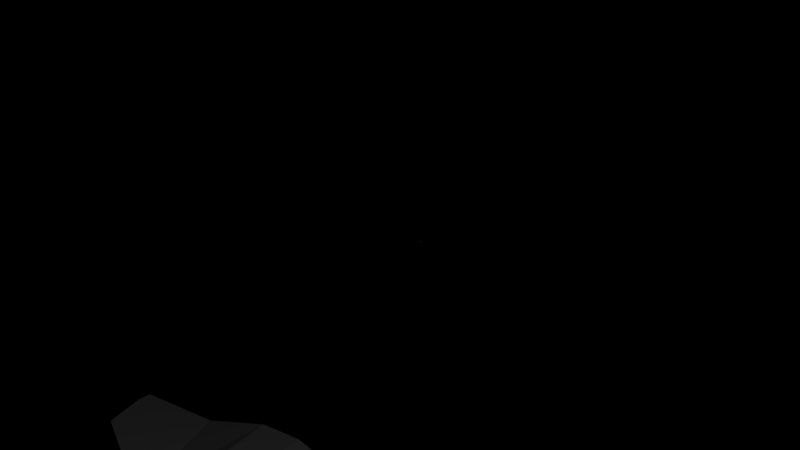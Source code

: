# Source: ship.blend  (saved by Blender 2.57.0; exported with 4.5.12 LTS)
import bpy
from mathutils import Matrix  # noqa: F401  (used for matrix-valued properties, if any)

bpy.ops.wm.read_factory_settings(use_empty=True)
scene = bpy.context.scene
scene.name = 'Scene'

# ---- collections
col_collection_1 = bpy.data.collections.new('Collection 1'); scene.collection.children.link(col_collection_1)

# ---- materials (node trees are filled in below, after node groups)
mat_material_001 = bpy.data.materials.new('Material.001')
mat_material_001.alpha_threshold = 0.0
mat_material_001.use_transparent_shadow = False
mat_material_001.roughness = 0.5
mat_material_001.line_color = (0.0, 0.0, 0.0, 1.0)

# ---- material node trees

# ---- world
world_world = bpy.data.worlds.new('World'); scene.world = world_world
world_world.color = (0.0, 0.0, 0.0)
world_world.use_sun_shadow = False
world_world.sun_shadow_jitter_overblur = 0.0
world_world.cycles.sampling_method = 'MANUAL'
world_world.cycles.sample_map_resolution = 256

# ---- cameras
cam_camera_001 = bpy.data.cameras.new('Camera.001')
cam_camera_001.clip_end = 100.0
cam_camera_001.lens = 35.0
cam_camera_001.dof.focus_distance = 0.0
cam_camera_001.dof.aperture_fstop = 128.0

# ---- lights
light_lamp = bpy.data.lights.new('Lamp', 'POINT')
light_lamp.transmission_factor = 0.0
light_lamp.cutoff_distance = 30.0
light_lamp.energy = 100.0
light_lamp.shadow_buffer_clip_start = 1.001
light_lamp.shadow_soft_size = 1.0
light_lamp.shadow_maximum_resolution = 0.006
light_lamp.use_absolute_resolution = True
light_lamp.cycles.use_multiple_importance_sampling = False

# ---- meshes
me_plane_001 = bpy.data.meshes.new('Plane.001')
me_plane_001.from_pydata([(-2.413, -0.04174, -3.833), (-1.593, -0.04174, -3.833), (-3.003, 2.263, -3.833), (-1.003, 2.263, -3.833), (-2.293, -1.242, -3.833), (-1.713, -1.242, -3.833), (-2.003, -0.04174, -3.833), (-2.003, 2.263, -3.833), (-2.003, -1.734, -3.833), (-2.653, 0.5088, -3.833), (-1.353, 0.5088, -3.833), (-2.003, 0.9583, -3.833), (-3.975, 2.043, -3.833), (-0.03042, 2.043, -3.833), (-3.975, 2.265, -3.833), (-0.03042, 2.265, -3.833), (-2.122, -0.04174, -3.833), (-1.884, -0.04174, -3.833), (-2.255, 2.263, -3.833), (-1.751, 2.263, -3.833), (-2.122, -1.671, -3.833), (-1.884, -1.671, -3.833), (-2.227, 0.9583, -3.833), (-1.779, 0.9583, -3.833), (-2.436, 0.1368, -3.833), (-1.569, 0.1368, -3.833), (-2.003, 0.7749, -3.833), (-2.227, 0.7749, -3.833), (-1.779, 0.7749, -3.833), (-3.489, 2.264, -3.833), (-0.5167, 2.264, -3.833), (-3.858, 1.434, -3.833), (-0.1477, 1.434, -3.833), (-0.1477, 1.434, -3.651), (-3.858, 1.434, -3.651), (-0.5167, 2.264, -3.651), (-3.489, 2.264, -3.651), (-1.779, 0.7749, -3.409), (-2.227, 0.7749, -3.409), (-2.003, 0.7749, -3.409), (-1.712, 0.1075, -3.409), (-2.294, 0.1075, -3.409), (-1.779, 0.9583, -3.409), (-2.227, 0.9583, -3.409), (-1.927, -1.671, -3.659), (-2.079, -1.671, -3.659), (-1.751, 2.263, -3.409), (-2.255, 2.263, -3.409), (-1.884, -0.04174, -3.409), (-2.122, -0.04174, -3.409), (-0.03042, 2.265, -3.651), (-3.975, 2.265, -3.651), (-0.03042, 2.043, -3.651), (-3.975, 2.043, -3.651), (-2.003, 0.9583, -3.409), (-1.353, 0.5088, -3.651), (-2.653, 0.5088, -3.651), (-2.003, -1.734, -3.659), (-2.003, 2.263, -3.409), (-2.003, -0.04174, -3.409), (-1.799, -1.242, -3.583), (-2.207, -1.242, -3.583), (-1.003, 2.263, -3.651), (-3.003, 2.263, -3.651), (-1.727, -0.01247, -3.409), (-2.279, -0.01247, -3.409), (-2.399, -0.2817, -3.833), (-2.385, -0.5217, -3.833), (-2.371, -0.7616, -3.833), (-2.357, -1.002, -3.833), (-1.607, -0.2817, -3.833), (-1.621, -0.5217, -3.833), (-1.635, -0.7616, -3.833), (-1.649, -1.002, -3.833), (-2.003, -0.3801, -3.833), (-2.003, -0.7185, -3.833), (-2.003, -1.057, -3.833), (-2.003, -1.395, -3.833), (-2.122, -0.3676, -3.833), (-2.122, -0.6934, -3.833), (-2.122, -1.019, -3.833), (-2.122, -1.345, -3.833), (-1.884, -0.3676, -3.833), (-1.884, -0.6934, -3.833), (-1.884, -1.019, -3.833), (-1.884, -1.345, -3.833), (-1.785, -0.9958, -3.548), (-1.771, -0.7499, -3.513), (-1.756, -0.5041, -3.478), (-1.742, -0.2583, -3.444), (-2.221, -0.9958, -3.548), (-2.235, -0.7499, -3.513), (-2.25, -0.5041, -3.478), (-2.264, -0.2583, -3.444), (-2.122, -1.345, -3.548), (-2.122, -1.019, -3.408), (-2.122, -0.6934, -3.422), (-2.122, -0.3676, -3.421), (-2.003, -1.395, -3.548), (-2.003, -1.057, -3.408), (-2.003, -0.7185, -3.409), (-2.003, -0.3801, -3.408), (-1.884, -1.345, -3.548), (-1.884, -1.019, -3.408), (-1.884, -0.6934, -3.422), (-1.884, -0.3676, -3.421)], [], [(7, 11, 22, 18), (23, 11, 7, 19), (18, 22, 9, 2), (10, 23, 19, 3), (22, 11, 26, 27), (26, 11, 23, 28), (27, 26, 6, 16), (6, 26, 28, 17), (9, 22, 27, 24), (28, 23, 10, 25), (16, 0, 24, 27), (17, 28, 25, 1), (2, 9, 31, 29), (32, 10, 3, 30), (29, 31, 12, 14), (13, 32, 30, 15), (13, 52, 33, 32), (31, 34, 53, 12), (32, 33, 55, 10), (9, 56, 34, 31), (30, 35, 50, 15), (14, 51, 36, 29), (3, 62, 35, 30), (29, 36, 63, 2), (10, 55, 40, 25), (24, 41, 56, 9), (25, 40, 64, 1), (0, 65, 41, 24), (21, 44, 57, 8), (8, 57, 45, 20), (5, 60, 44, 21), (20, 45, 61, 4), (7, 58, 46, 19), (18, 47, 58, 7), (19, 46, 62, 3), (2, 63, 47, 18), (15, 50, 52, 13), (12, 53, 51, 14), (43, 54, 58, 47), (58, 54, 42, 46), (56, 43, 47, 63), (46, 42, 55, 62), (39, 54, 43, 38), (42, 54, 39, 37), (59, 39, 38, 49), (37, 39, 59, 48), (38, 43, 56, 41), (55, 42, 37, 40), (49, 38, 41, 65), (40, 37, 48, 64), (34, 56, 63, 36), (62, 55, 33, 35), (53, 34, 36, 51), (35, 33, 52, 50), (16, 6, 74, 78), (78, 74, 75, 79), (79, 75, 76, 80), (80, 76, 77, 81), (81, 77, 8, 20), (21, 8, 77, 85), (85, 77, 76, 84), (84, 76, 75, 83), (83, 75, 74, 82), (82, 74, 6, 17), (0, 16, 78, 66), (66, 78, 79, 67), (67, 79, 80, 68), (68, 80, 81, 69), (69, 81, 20, 4), (5, 21, 85, 73), (73, 85, 84, 72), (72, 84, 83, 71), (71, 83, 82, 70), (70, 82, 17, 1), (1, 64, 89, 70), (70, 89, 88, 71), (71, 88, 87, 72), (72, 87, 86, 73), (73, 86, 60, 5), (4, 61, 90, 69), (69, 90, 91, 68), (68, 91, 92, 67), (67, 92, 93, 66), (65, 0, 66, 93), (45, 57, 98, 94), (94, 98, 99, 95), (95, 99, 100, 96), (96, 100, 101, 97), (97, 101, 59, 49), (48, 59, 101, 105), (105, 101, 100, 104), (104, 100, 99, 103), (103, 99, 98, 102), (102, 98, 57, 44), (61, 45, 94, 90), (90, 94, 95, 91), (91, 95, 96, 92), (92, 96, 97, 93), (93, 97, 49, 65), (64, 48, 105, 89), (89, 105, 104, 88), (88, 104, 103, 87), (87, 103, 102, 86), (86, 102, 44, 60)])
_uv = me_plane_001.uv_layers.new(name='UVTex')
_uv.uv.foreach_set('vector', [0.4769, 0.2354, 0.3212, 0.2354, 0.3212, 0.2086, 0.4769, 0.2053, 0.3212, 0.2621, 0.3212, 0.2354, 0.4769, 0.2354, 0.4769, 0.2654, 0.4769, 0.2053, 0.3212, 0.2086, 0.2675, 0.1578, 0.4769, 0.116, 0.2675, 0.313, 0.3212, 0.2621, 0.4769, 0.2654, 0.4769, 0.3547, 0.3212, 0.2086, 0.3212, 0.2354, 0.2993, 0.2354, 0.2993, 0.2086, 0.2993, 0.2354, 0.3212, 0.2354, 0.3212, 0.2621, 0.2993, 0.2621, 0.2993, 0.2086, 0.2993, 0.2354, 0.2019, 0.2354, 0.2019, 0.2212, 0.2019, 0.2354, 0.2993, 0.2354, 0.2993, 0.2621, 0.2019, 0.2496, 0.2675, 0.1578, 0.3212, 0.2086, 0.2993, 0.2086, 0.2232, 0.1836, 0.2993, 0.2621, 0.3212, 0.2621, 0.2675, 0.313, 0.2232, 0.2871, 0.2019, 0.2212, 0.2019, 0.1864, 0.2232, 0.1836, 0.2993, 0.2086, 0.2019, 0.2496, 0.2993, 0.2621, 0.2232, 0.2871, 0.2019, 0.2843, 0.4769, 0.116, 0.2675, 0.1578, 0.3779, 0.01399, 0.477, 0.05802, 0.3779, 0.4567, 0.2675, 0.313, 0.4769, 0.3547, 0.477, 0.4127, 0.477, 0.05802, 0.3779, 0.01399, 0.4505, 1.394e-06, 0.477, 0.0, 0.4506, 0.4707, 0.3779, 0.4567, 0.477, 0.4127, 0.4771, 0.4707, 0.6849, 0.9982, 0.6849, 0.9788, 0.7514, 0.9788, 0.7513, 0.9982, 0.1477, 0.9983, 0.1477, 0.9789, 0.2142, 0.9788, 0.2142, 0.9982, 0.7513, 0.9982, 0.7514, 0.9788, 0.8991, 0.9806, 0.8991, 1.0, 1.075e-05, 0.9966, 0.0, 0.9772, 0.1477, 0.9789, 0.1477, 0.9983, 0.6089, 0.9982, 0.6089, 0.9788, 0.661, 0.9788, 0.661, 0.9982, 0.238, 0.9982, 0.238, 0.9788, 0.2901, 0.9788, 0.2901, 0.9982, 0.5567, 0.9982, 0.5567, 0.9788, 0.6089, 0.9788, 0.6089, 0.9982, 0.2901, 0.9982, 0.2901, 0.9788, 0.3423, 0.9788, 0.3423, 0.9982, 0.96, 0.5439, 0.9579, 0.6091, 0.8937, 0.6339, 0.9092, 0.5439, 0.4541, 0.5439, 0.4702, 0.6339, 0.406, 0.6091, 0.4043, 0.5439, 0.9092, 0.5439, 0.8937, 0.6339, 0.8799, 0.631, 0.8887, 0.5439, 0.4746, 0.5439, 0.484, 0.631, 0.4702, 0.6339, 0.4541, 0.5439, 0.6973, 0.5439, 0.6934, 0.565, 0.6819, 0.565, 0.6816, 0.5439, 0.6816, 0.5439, 0.6819, 0.565, 0.6704, 0.565, 0.666, 0.5439, 0.751, 0.5439, 0.744, 0.5806, 0.6934, 0.565, 0.6973, 0.5439, 0.666, 0.5439, 0.6704, 0.565, 0.6198, 0.5806, 0.6123, 0.5439, 0.4495, 0.9982, 0.4495, 0.9528, 0.4765, 0.9528, 0.4765, 0.9982, 0.4225, 0.9982, 0.4224, 0.9528, 0.4495, 0.9528, 0.4495, 0.9982, 0.4765, 0.9982, 0.4765, 0.9528, 0.5567, 0.9788, 0.5567, 0.9982, 0.3423, 0.9982, 0.3423, 0.9788, 0.4224, 0.9528, 0.4225, 0.9982, 0.661, 0.9982, 0.661, 0.9788, 0.6849, 0.9788, 0.6849, 0.9982, 0.2142, 0.9982, 0.2142, 0.9788, 0.238, 0.9788, 0.238, 0.9982, 0.209, 0.708, 0.2353, 0.708, 0.2353, 0.8611, 0.2059, 0.8611, 0.2353, 0.8611, 0.2353, 0.708, 0.2617, 0.708, 0.2648, 0.8612, 0.1514, 0.6555, 0.209, 0.708, 0.2059, 0.8611, 0.1142, 0.8614, 0.2648, 0.8612, 0.2617, 0.708, 0.3192, 0.6555, 0.3565, 0.8614, 0.2353, 0.6865, 0.2353, 0.708, 0.209, 0.708, 0.209, 0.6865, 0.2617, 0.708, 0.2353, 0.708, 0.2353, 0.6865, 0.2617, 0.6865, 0.2354, 0.5907, 0.2353, 0.6865, 0.209, 0.6865, 0.2214, 0.5907, 0.2617, 0.6865, 0.2353, 0.6865, 0.2354, 0.5907, 0.2493, 0.5907, 0.209, 0.6865, 0.209, 0.708, 0.1514, 0.6555, 0.2013, 0.6082, 0.3192, 0.6555, 0.2617, 0.708, 0.2617, 0.6865, 0.2695, 0.6083, 0.2214, 0.5907, 0.209, 0.6865, 0.2013, 0.6082, 0.203, 0.5942, 0.2695, 0.6083, 0.2617, 0.6865, 0.2493, 0.5907, 0.2677, 0.5942, 0.01246, 0.7661, 0.1514, 0.6555, 0.1142, 0.8614, 0.05732, 0.8625, 0.3565, 0.8614, 0.3192, 0.6555, 0.4582, 0.7661, 0.4134, 0.8625, 0.0, 0.8376, 0.01246, 0.7661, 0.05732, 0.8625, 0.0004583, 0.8635, 0.4134, 0.8625, 0.4582, 0.7661, 0.4707, 0.8376, 0.4702, 0.8635, 0.2019, 0.2212, 0.2019, 0.2354, 0.1615, 0.2354, 0.163, 0.2212, 0.163, 0.2212, 0.1615, 0.2354, 0.1211, 0.2354, 0.1241, 0.2212, 0.1241, 0.2212, 0.1211, 0.2354, 0.08074, 0.2354, 0.08523, 0.2212, 0.08523, 0.2212, 0.08074, 0.2354, 0.04037, 0.2354, 0.04635, 0.2212, 0.04635, 0.2212, 0.04037, 0.2354, 0.0, 0.2353, 0.007476, 0.2212, 0.007472, 0.2495, 0.0, 0.2353, 0.04037, 0.2354, 0.04635, 0.2495, 0.04635, 0.2495, 0.04037, 0.2354, 0.08074, 0.2354, 0.08523, 0.2496, 0.08523, 0.2496, 0.08074, 0.2354, 0.1211, 0.2354, 0.1241, 0.2496, 0.1241, 0.2496, 0.1211, 0.2354, 0.1615, 0.2354, 0.163, 0.2496, 0.163, 0.2496, 0.1615, 0.2354, 0.2019, 0.2354, 0.2019, 0.2496, 0.2019, 0.1864, 0.2019, 0.2212, 0.163, 0.2212, 0.1732, 0.1881, 0.1732, 0.1881, 0.163, 0.2212, 0.1241, 0.2212, 0.1446, 0.1898, 0.1446, 0.1898, 0.1241, 0.2212, 0.08523, 0.2212, 0.116, 0.1915, 0.116, 0.1915, 0.08523, 0.2212, 0.04635, 0.2212, 0.08734, 0.1932, 0.08734, 0.1932, 0.04635, 0.2212, 0.007476, 0.2212, 0.05871, 0.2008, 0.0587, 0.2699, 0.007472, 0.2495, 0.04635, 0.2495, 0.08733, 0.2775, 0.08733, 0.2775, 0.04635, 0.2495, 0.08523, 0.2496, 0.116, 0.2792, 0.116, 0.2792, 0.08523, 0.2496, 0.1241, 0.2496, 0.1446, 0.2809, 0.1446, 0.2809, 0.1241, 0.2496, 0.163, 0.2496, 0.1732, 0.2826, 0.1732, 0.2826, 0.163, 0.2496, 0.2019, 0.2496, 0.2019, 0.2843, 0.8887, 0.5439, 0.8799, 0.631, 0.8527, 0.6209, 0.8613, 0.5439, 0.8613, 0.5439, 0.8527, 0.6209, 0.8256, 0.6108, 0.834, 0.5439, 0.834, 0.5439, 0.8256, 0.6108, 0.7984, 0.6007, 0.8066, 0.5439, 0.8066, 0.5439, 0.7984, 0.6007, 0.7712, 0.5906, 0.7793, 0.5439, 0.7793, 0.5439, 0.7712, 0.5906, 0.744, 0.5806, 0.751, 0.5439, 0.6123, 0.5439, 0.6198, 0.5806, 0.5927, 0.5906, 0.584, 0.5439, 0.584, 0.5439, 0.5927, 0.5906, 0.5655, 0.6007, 0.5566, 0.5439, 0.5566, 0.5439, 0.5655, 0.6007, 0.5383, 0.6108, 0.5293, 0.5439, 0.5293, 0.5439, 0.5383, 0.6108, 0.5112, 0.6209, 0.502, 0.5439, 0.484, 0.631, 0.4746, 0.5439, 0.502, 0.5439, 0.5112, 0.6209, 0.0918, 0.1182, 0.08496, 0.1084, 0.127, 0.1084, 0.1318, 0.123, 0.1517, 0.4615, 0.1377, 0.4669, 0.1377, 0.4242, 0.1516, 0.4202, 0.2214, 0.4751, 0.2354, 0.4707, 0.2354, 0.5106, 0.2211, 0.5136, 0.2211, 0.5136, 0.2354, 0.5106, 0.2354, 0.5508, 0.2212, 0.5523, 0.2212, 0.5523, 0.2354, 0.5508, 0.2354, 0.5907, 0.2214, 0.5907, 0.2493, 0.5907, 0.2354, 0.5907, 0.2354, 0.5508, 0.2495, 0.5523, 0.2495, 0.5523, 0.2354, 0.5508, 0.2354, 0.5106, 0.2496, 0.5136, 0.2496, 0.5136, 0.2354, 0.5106, 0.2354, 0.4707, 0.2493, 0.4751, 0.1237, 0.4202, 0.1377, 0.4242, 0.1377, 0.4669, 0.1237, 0.4615, 0.1318, 0.09473, 0.127, 0.1084, 0.08496, 0.1084, 0.0918, 0.09961, 0.1426, 0.1357, 0.0918, 0.1182, 0.1318, 0.123, 0.1709, 0.1406, 0.1714, 0.424, 0.1517, 0.4615, 0.1516, 0.4202, 0.1785, 0.3959, 0.2039, 0.507, 0.2214, 0.4751, 0.2211, 0.5136, 0.2048, 0.5361, 0.2048, 0.5361, 0.2211, 0.5136, 0.2212, 0.5523, 0.2044, 0.5652, 0.2044, 0.5652, 0.2212, 0.5523, 0.2214, 0.5907, 0.203, 0.5942, 0.2677, 0.5942, 0.2493, 0.5907, 0.2495, 0.5523, 0.2663, 0.5652, 0.2663, 0.5652, 0.2495, 0.5523, 0.2496, 0.5136, 0.2659, 0.5361, 0.2659, 0.5361, 0.2496, 0.5136, 0.2493, 0.4751, 0.2668, 0.507, 0.09685, 0.3959, 0.1237, 0.4202, 0.1237, 0.4615, 0.104, 0.424, 0.1709, 0.07617, 0.1318, 0.09473, 0.0918, 0.09961, 0.1426, 0.08203])
me_plane_001.materials.append(mat_material_001)
me_plane_001.use_remesh_preserve_volume = False
me_plane_001.use_remesh_preserve_attributes = False
me_plane_001.use_mirror_vertex_groups = False
me_plane_001.update()
me_cube_002 = bpy.data.meshes.new('Cube.002')
me_cube_002.from_pydata([], [], [])
me_cube_002.use_remesh_preserve_volume = False
me_cube_002.use_remesh_preserve_attributes = False
me_cube_002.use_mirror_vertex_groups = False
me_cube_002.update()
me_cube_002_dupli = bpy.data.meshes.new('Cube.002_dupli')
me_cube_002_dupli.from_pydata([(-0.005, -0.005, 0.0), (0.005, -0.005, 0.0), (0.005, 0.005, 0.0), (-0.005, 0.005, 0.0)], [], [(0, 1, 2, 3)])
me_cube_002_dupli.use_remesh_preserve_volume = False
me_cube_002_dupli.use_remesh_preserve_attributes = False
me_cube_002_dupli.use_mirror_vertex_groups = False
me_cube_002_dupli.update()

# ---- objects
ob_plane = bpy.data.objects.new('Plane', me_plane_001)
ob_cube_002 = bpy.data.objects.new('Cube.002', me_cube_002)
ob_cube_002_dupli = bpy.data.objects.new('Cube.002_dupli', me_cube_002_dupli)
ob_cube = bpy.data.objects.new('Cube', me_cube_002)
ob_camera = bpy.data.objects.new('Camera', cam_camera_001)
ob_lamp = bpy.data.objects.new('Lamp', light_lamp)

# ---- transforms, parenting, visibility, modifiers, constraints
ob_plane.location = (0.0, 0.0, 0.0)
ob_plane.lineart.crease_threshold = 0.0
ob_plane.material_slots[0].link = 'OBJECT'; ob_plane.material_slots[0].material = mat_material_001
_m = ob_plane.modifiers.new('Subsurf', 'SUBSURF')
_m.uv_smooth = 'PRESERVE_CORNERS'
_m.quality = 0
_m.levels = 0
_m.render_levels = 0
_m.show_only_control_edges = False
_c = ob_plane.constraints.new('CLAMP_TO'); _c.name = 'Clamp To'
_c.main_axis = 'CLAMPTO_Z'
ob_cube_002.location = (0.0, 0.0, 0.0)
ob_cube_002.lineart.crease_threshold = 0.0
ob_cube_002_dupli.location = (0.0, 0.0, 0.0)
ob_cube_002_dupli.lineart.crease_threshold = 0.0
ob_cube.location = (-0.001045, 0.01071, 0.006166)
ob_cube.show_wire = True
ob_cube.lineart.crease_threshold = 0.0
ob_camera.location = (1.825, -5.441, 1.464)
ob_camera.rotation_euler = (-1.81, 3.339, -2.739)
ob_camera.lineart.crease_threshold = 0.0
ob_lamp.location = (4.076, -3.888, 5.904)
ob_lamp.rotation_euler = (0.6503, 0.05522, 1.866)
ob_lamp.lock_rotations_4d = False
ob_lamp.empty_display_type = 'ARROWS'
ob_lamp.color = (0.0, 0.0, 0.0, 0.0)
ob_lamp.lineart.crease_threshold = 0.0

# ---- collection membership
col_collection_1.objects.link(ob_plane)
col_collection_1.objects.link(ob_cube_002)
col_collection_1.objects.link(ob_cube_002_dupli)
col_collection_1.objects.link(ob_cube)
col_collection_1.objects.link(ob_camera)
col_collection_1.objects.link(ob_lamp)

# ---- scene / render settings (as saved in the file)
scene.camera = ob_camera
scene.frame_start = 1; scene.frame_end = 250; scene.frame_set(25)
scene.render.engine = 'BLENDER_EEVEE_NEXT'
scene.render.image_settings.color_mode = 'RGB'
scene.render.image_settings.compression = 90
scene.render.resolution_percentage = 50
scene.render.dither_intensity = 0.0
scene.render.bake_margin = 2
scene.render.bake_bias = 0.0
scene.cycles.use_denoising = False
scene.cycles.samples = 10
scene.cycles.sampling_pattern = 'TABULATED_SOBOL'
scene.cycles.light_sampling_threshold = 0.0
scene.cycles.use_adaptive_sampling = False
scene.cycles.use_light_tree = False
scene.cycles.blur_glossy = 0.0
scene.cycles.volume_bounces = 1
scene.cycles.pixel_filter_type = 'GAUSSIAN'
scene.cycles.sample_clamp_indirect = 0.0
scene.view_settings.view_transform = 'Standard'
bpy.context.view_layer.update()
